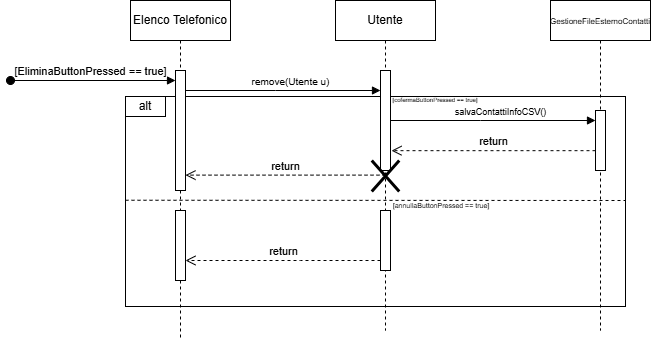

The diagram above was exported from draw.io. Its source (the exported page's mxGraphModel, read from the mxfile embedded in the PNG):
<mxGraphModel dx="875" dy="464" grid="1" gridSize="10" guides="1" tooltips="1" connect="1" arrows="1" fold="1" page="1" pageScale="1" pageWidth="827" pageHeight="1169" math="0" shadow="0">
  <root>
    <mxCell id="0" />
    <mxCell id="1" parent="0" />
    <mxCell id="s4_SPo5CXx--Amg1dy2_-1" value="" style="rounded=0;whiteSpace=wrap;html=1;fillStyle=cross-hatch;gradientColor=none;gradientDirection=radial;fillColor=none;" vertex="1" parent="1">
      <mxGeometry x="450" y="156" width="500" height="210" as="geometry" />
    </mxCell>
    <mxCell id="s4_SPo5CXx--Amg1dy2_-5" value="Elenco Telefonico" style="shape=umlLifeline;perimeter=lifelinePerimeter;whiteSpace=wrap;html=1;container=0;dropTarget=0;collapsible=0;recursiveResize=0;outlineConnect=0;portConstraint=eastwest;newEdgeStyle={&quot;edgeStyle&quot;:&quot;elbowEdgeStyle&quot;,&quot;elbow&quot;:&quot;vertical&quot;,&quot;curved&quot;:0,&quot;rounded&quot;:0};" vertex="1" parent="1">
      <mxGeometry x="455" y="60" width="100" height="340" as="geometry" />
    </mxCell>
    <mxCell id="s4_SPo5CXx--Amg1dy2_-6" value="" style="html=1;points=[];perimeter=orthogonalPerimeter;outlineConnect=0;targetShapes=umlLifeline;portConstraint=eastwest;newEdgeStyle={&quot;edgeStyle&quot;:&quot;elbowEdgeStyle&quot;,&quot;elbow&quot;:&quot;vertical&quot;,&quot;curved&quot;:0,&quot;rounded&quot;:0};" vertex="1" parent="s4_SPo5CXx--Amg1dy2_-5">
      <mxGeometry x="45" y="70" width="10" height="120" as="geometry" />
    </mxCell>
    <mxCell id="s4_SPo5CXx--Amg1dy2_-8" value="Utente" style="shape=umlLifeline;perimeter=lifelinePerimeter;whiteSpace=wrap;html=1;container=0;dropTarget=0;collapsible=0;recursiveResize=0;outlineConnect=0;portConstraint=eastwest;newEdgeStyle={&quot;edgeStyle&quot;:&quot;elbowEdgeStyle&quot;,&quot;elbow&quot;:&quot;vertical&quot;,&quot;curved&quot;:0,&quot;rounded&quot;:0};" vertex="1" parent="1">
      <mxGeometry x="660" y="60" width="100" height="330" as="geometry" />
    </mxCell>
    <mxCell id="s4_SPo5CXx--Amg1dy2_-9" value="" style="html=1;points=[];perimeter=orthogonalPerimeter;outlineConnect=0;targetShapes=umlLifeline;portConstraint=eastwest;newEdgeStyle={&quot;edgeStyle&quot;:&quot;elbowEdgeStyle&quot;,&quot;elbow&quot;:&quot;vertical&quot;,&quot;curved&quot;:0,&quot;rounded&quot;:0};" vertex="1" parent="s4_SPo5CXx--Amg1dy2_-8">
      <mxGeometry x="45" y="70" width="10" height="100" as="geometry" />
    </mxCell>
    <mxCell id="s4_SPo5CXx--Amg1dy2_-10" value="" style="shape=umlDestroy;whiteSpace=wrap;html=1;strokeWidth=3;targetShapes=umlLifeline;" vertex="1" parent="s4_SPo5CXx--Amg1dy2_-8">
      <mxGeometry x="36.25" y="160" width="27.5" height="31" as="geometry" />
    </mxCell>
    <mxCell id="s4_SPo5CXx--Amg1dy2_-11" value="" style="html=1;points=[];perimeter=orthogonalPerimeter;outlineConnect=0;targetShapes=umlLifeline;portConstraint=eastwest;newEdgeStyle={&quot;edgeStyle&quot;:&quot;elbowEdgeStyle&quot;,&quot;elbow&quot;:&quot;vertical&quot;,&quot;curved&quot;:0,&quot;rounded&quot;:0};" vertex="1" parent="s4_SPo5CXx--Amg1dy2_-8">
      <mxGeometry x="45" y="210" width="10" height="60" as="geometry" />
    </mxCell>
    <mxCell id="s4_SPo5CXx--Amg1dy2_-12" value="&lt;font size=&quot;1&quot;&gt;remove(Utente u)&lt;/font&gt;" style="html=1;verticalAlign=bottom;endArrow=block;edgeStyle=elbowEdgeStyle;elbow=horizontal;curved=0;rounded=0;" edge="1" parent="1" source="s4_SPo5CXx--Amg1dy2_-6" target="s4_SPo5CXx--Amg1dy2_-9">
      <mxGeometry x="0.0769" relative="1" as="geometry">
        <mxPoint x="515" y="150" as="sourcePoint" />
        <Array as="points">
          <mxPoint x="600" y="150" />
        </Array>
        <mxPoint x="685" y="150" as="targetPoint" />
        <mxPoint as="offset" />
      </mxGeometry>
    </mxCell>
    <mxCell id="s4_SPo5CXx--Amg1dy2_-13" value="alt" style="rounded=0;whiteSpace=wrap;html=1;fillColor=none;" vertex="1" parent="1">
      <mxGeometry x="450" y="156" width="40" height="20" as="geometry" />
    </mxCell>
    <mxCell id="s4_SPo5CXx--Amg1dy2_-14" value="&lt;span style=&quot;font-size: 6px;&quot;&gt;[cofermaButtonPressed == true]&lt;/span&gt;" style="text;html=1;align=center;verticalAlign=middle;whiteSpace=wrap;rounded=0;" vertex="1" parent="1">
      <mxGeometry x="695" y="153" width="130" height="10" as="geometry" />
    </mxCell>
    <mxCell id="s4_SPo5CXx--Amg1dy2_-15" value="" style="endArrow=none;dashed=1;html=1;rounded=0;exitX=0;exitY=0.494;exitDx=0;exitDy=0;exitPerimeter=0;" edge="1" parent="1" source="s4_SPo5CXx--Amg1dy2_-1">
      <mxGeometry width="50" height="50" relative="1" as="geometry">
        <mxPoint x="275" y="259.25" as="sourcePoint" />
        <mxPoint x="950" y="260" as="targetPoint" />
        <Array as="points" />
      </mxGeometry>
    </mxCell>
    <mxCell id="s4_SPo5CXx--Amg1dy2_-16" value="&lt;font style=&quot;font-size: 7px;&quot;&gt;[annullaButtonPressed == true]&lt;/font&gt;" style="text;html=1;align=center;verticalAlign=middle;whiteSpace=wrap;rounded=0;rotation=0;" vertex="1" parent="1">
      <mxGeometry x="716" y="264" width="100" as="geometry" />
    </mxCell>
    <mxCell id="s4_SPo5CXx--Amg1dy2_-18" value="&lt;font style=&quot;font-size: 8px;&quot;&gt;GestioneFileEsternoContatti&lt;/font&gt;" style="shape=umlLifeline;perimeter=lifelinePerimeter;whiteSpace=wrap;html=1;container=0;dropTarget=0;collapsible=0;recursiveResize=0;outlineConnect=0;portConstraint=eastwest;newEdgeStyle={&quot;edgeStyle&quot;:&quot;elbowEdgeStyle&quot;,&quot;elbow&quot;:&quot;vertical&quot;,&quot;curved&quot;:0,&quot;rounded&quot;:0};" vertex="1" parent="1">
      <mxGeometry x="875" y="60" width="100" height="330" as="geometry" />
    </mxCell>
    <mxCell id="s4_SPo5CXx--Amg1dy2_-19" value="" style="html=1;points=[];perimeter=orthogonalPerimeter;outlineConnect=0;targetShapes=umlLifeline;portConstraint=eastwest;newEdgeStyle={&quot;edgeStyle&quot;:&quot;elbowEdgeStyle&quot;,&quot;elbow&quot;:&quot;vertical&quot;,&quot;curved&quot;:0,&quot;rounded&quot;:0};" vertex="1" parent="s4_SPo5CXx--Amg1dy2_-18">
      <mxGeometry x="45" y="110" width="10" height="60" as="geometry" />
    </mxCell>
    <mxCell id="s4_SPo5CXx--Amg1dy2_-20" value="&lt;font style=&quot;font-size: 9px;&quot;&gt;salvaContattiInfoCSV()&lt;/font&gt;" style="html=1;verticalAlign=bottom;endArrow=block;edgeStyle=elbowEdgeStyle;elbow=horizontal;curved=0;rounded=0;" edge="1" parent="1">
      <mxGeometry x="0.0769" relative="1" as="geometry">
        <mxPoint x="715" y="180" as="sourcePoint" />
        <Array as="points">
          <mxPoint x="805" y="180" />
        </Array>
        <mxPoint x="920" y="180" as="targetPoint" />
        <mxPoint as="offset" />
      </mxGeometry>
    </mxCell>
    <mxCell id="s4_SPo5CXx--Amg1dy2_-21" value="return" style="html=1;verticalAlign=bottom;endArrow=open;dashed=1;endSize=8;edgeStyle=elbowEdgeStyle;elbow=vertical;curved=0;rounded=0;" edge="1" parent="1" target="s4_SPo5CXx--Amg1dy2_-6">
      <mxGeometry relative="1" as="geometry">
        <mxPoint x="535" y="234.62" as="targetPoint" />
        <Array as="points">
          <mxPoint x="635" y="234.62" />
        </Array>
        <mxPoint x="710" y="234.62" as="sourcePoint" />
      </mxGeometry>
    </mxCell>
    <mxCell id="s4_SPo5CXx--Amg1dy2_-22" value="" style="html=1;points=[];perimeter=orthogonalPerimeter;outlineConnect=0;targetShapes=umlLifeline;portConstraint=eastwest;newEdgeStyle={&quot;edgeStyle&quot;:&quot;elbowEdgeStyle&quot;,&quot;elbow&quot;:&quot;vertical&quot;,&quot;curved&quot;:0,&quot;rounded&quot;:0};" vertex="1" parent="1">
      <mxGeometry x="500" y="270" width="10" height="70" as="geometry" />
    </mxCell>
    <mxCell id="s4_SPo5CXx--Amg1dy2_-23" value="return" style="html=1;verticalAlign=bottom;endArrow=open;dashed=1;endSize=8;edgeStyle=elbowEdgeStyle;elbow=vertical;curved=0;rounded=0;" edge="1" parent="1" source="s4_SPo5CXx--Amg1dy2_-11" target="s4_SPo5CXx--Amg1dy2_-22">
      <mxGeometry relative="1" as="geometry">
        <mxPoint x="505" y="320" as="targetPoint" />
        <Array as="points">
          <mxPoint x="625" y="320" />
        </Array>
        <mxPoint x="700" y="320" as="sourcePoint" />
      </mxGeometry>
    </mxCell>
    <mxCell id="s4_SPo5CXx--Amg1dy2_-25" value="return" style="html=1;verticalAlign=bottom;endArrow=open;dashed=1;endSize=8;edgeStyle=elbowEdgeStyle;elbow=vertical;curved=0;rounded=0;" edge="1" parent="1" source="s4_SPo5CXx--Amg1dy2_-19">
      <mxGeometry relative="1" as="geometry">
        <mxPoint x="716" y="210.38" as="targetPoint" />
        <Array as="points" />
        <mxPoint x="916" y="210" as="sourcePoint" />
      </mxGeometry>
    </mxCell>
    <mxCell id="s4_SPo5CXx--Amg1dy2_-27" value="[EliminaButtonPressed == true]" style="html=1;verticalAlign=bottom;startArrow=oval;endArrow=block;startSize=8;edgeStyle=elbowEdgeStyle;elbow=vertical;curved=0;rounded=0;" edge="1" parent="1">
      <mxGeometry x="-0.0303" relative="1" as="geometry">
        <mxPoint x="335" y="140" as="sourcePoint" />
        <Array as="points">
          <mxPoint x="335" y="140" />
        </Array>
        <mxPoint as="offset" />
        <mxPoint x="500" y="140" as="targetPoint" />
      </mxGeometry>
    </mxCell>
  </root>
</mxGraphModel>